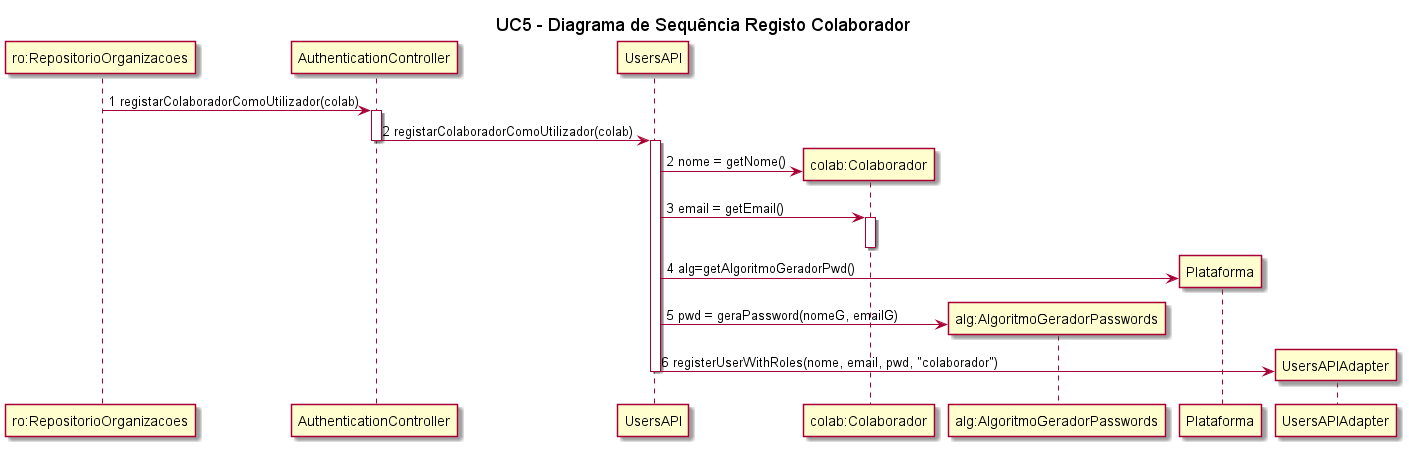

The diagram above was rendered by PlantUML. Its source (embedded in the PNG):
@startuml

title UC5 - Diagrama de Sequência Registo Colaborador

"ro:RepositorioOrganizacoes" -> "AuthenticationController" : 1 registarColaboradorComoUtilizador(colab)
activate "AuthenticationController"
"AuthenticationController" -> UsersAPI  : 2 registarColaboradorComoUtilizador(colab)
deactivate AuthenticationController
activate UsersAPI
UsersAPI -> "colab:Colaborador" ** : 2 nome = getNome()
UsersAPI -> "colab:Colaborador" : 3 email = getEmail()
activate "colab:Colaborador"
deactivate "colab:Colaborador"
participant "alg:AlgoritmoGeradorPasswords" as alg
UsersAPI -> Plataforma ** : 4 alg=getAlgoritmoGeradorPwd()
UsersAPI -> alg ** : 5 pwd = geraPassword(nomeG, emailG)
UsersAPI -> UsersAPIAdapter **: 6 registerUserWithRoles(nome, email, pwd, "colaborador")
deactivate UsersAPI
@enduml